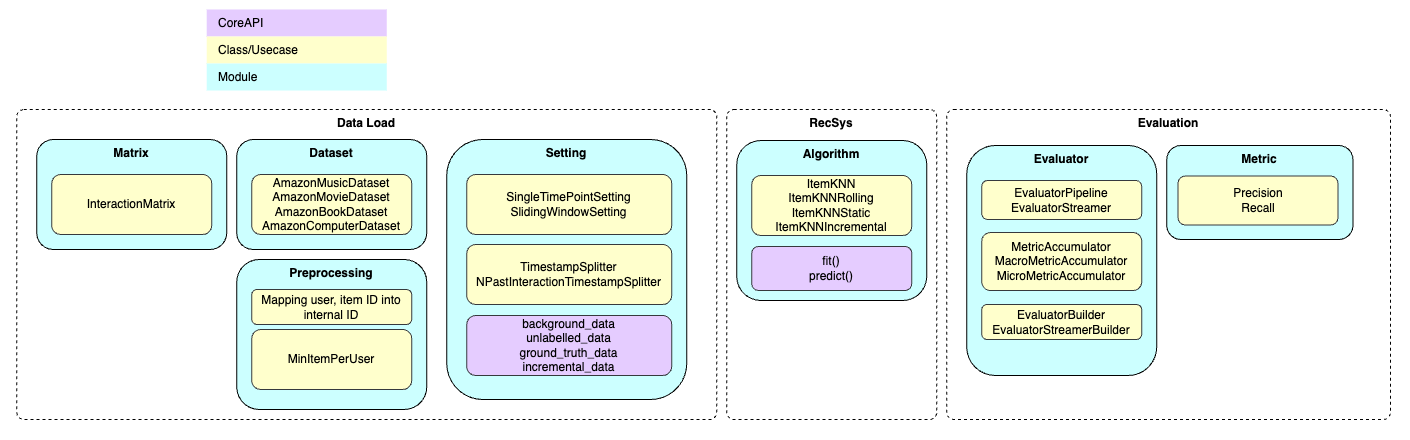

The diagram above was exported from draw.io. Its source (the exported page's mxGraphModel, read from the mxfile embedded in the PNG):
<mxGraphModel dx="2649" dy="1082" grid="1" gridSize="10" guides="1" tooltips="1" connect="1" arrows="1" fold="1" page="1" pageScale="1" pageWidth="827" pageHeight="1169" math="0" shadow="0">
  <root>
    <mxCell id="HAoHDIHxOGEn6US-qIFP-0" />
    <mxCell id="HAoHDIHxOGEn6US-qIFP-1" parent="HAoHDIHxOGEn6US-qIFP-0" />
    <mxCell id="HAoHDIHxOGEn6US-qIFP-2" value="RecSys" style="rounded=1;whiteSpace=wrap;html=1;absoluteArcSize=1;arcSize=14;strokeWidth=1;dashed=1;horizontal=1;verticalAlign=top;fontStyle=1" parent="HAoHDIHxOGEn6US-qIFP-1" vertex="1">
      <mxGeometry x="-43.75" y="130" width="210" height="310" as="geometry" />
    </mxCell>
    <mxCell id="HAoHDIHxOGEn6US-qIFP-3" value="Data Load" style="rounded=1;whiteSpace=wrap;html=1;absoluteArcSize=1;arcSize=14;strokeWidth=1;dashed=1;horizontal=1;verticalAlign=top;fontStyle=1" parent="HAoHDIHxOGEn6US-qIFP-1" vertex="1">
      <mxGeometry x="-753.75" y="130" width="700" height="310" as="geometry" />
    </mxCell>
    <mxCell id="HAoHDIHxOGEn6US-qIFP-4" value="Dataset" style="rounded=1;whiteSpace=wrap;html=1;verticalAlign=top;fontStyle=1;fillColor=#CCFFFF;strokeColor=#000000;" parent="HAoHDIHxOGEn6US-qIFP-1" vertex="1">
      <mxGeometry x="-533.75" y="160" width="190" height="110" as="geometry" />
    </mxCell>
    <mxCell id="HAoHDIHxOGEn6US-qIFP-5" value="&lt;div&gt;AmazonMusicDataset&lt;br&gt;&lt;/div&gt;&lt;div&gt;AmazonMovieDataset&lt;/div&gt;&lt;div&gt;AmazonBookDataset&lt;/div&gt;&lt;div&gt;AmazonComputerDataset&lt;/div&gt;" style="rounded=1;whiteSpace=wrap;html=1;fillColor=#FFFFCC;strokeColor=#36393d;" parent="HAoHDIHxOGEn6US-qIFP-1" vertex="1">
      <mxGeometry x="-518.75" y="195" width="160" height="60" as="geometry" />
    </mxCell>
    <mxCell id="HAoHDIHxOGEn6US-qIFP-6" value="Preprocessing" style="rounded=1;whiteSpace=wrap;html=1;verticalAlign=top;fontStyle=1;fillColor=#CCFFFF;strokeColor=#000000;" parent="HAoHDIHxOGEn6US-qIFP-1" vertex="1">
      <mxGeometry x="-533.75" y="280" width="190" height="150" as="geometry" />
    </mxCell>
    <mxCell id="HAoHDIHxOGEn6US-qIFP-7" value="Mapping user, item ID into internal ID" style="rounded=1;whiteSpace=wrap;html=1;fillColor=#FFFFCC;strokeColor=#36393d;" parent="HAoHDIHxOGEn6US-qIFP-1" vertex="1">
      <mxGeometry x="-518.75" y="310" width="160" height="35" as="geometry" />
    </mxCell>
    <mxCell id="HAoHDIHxOGEn6US-qIFP-8" value="MinItemPerUser" style="rounded=1;whiteSpace=wrap;html=1;fillColor=#FFFFCC;strokeColor=#36393d;" parent="HAoHDIHxOGEn6US-qIFP-1" vertex="1">
      <mxGeometry x="-518.75" y="350" width="160" height="60" as="geometry" />
    </mxCell>
    <mxCell id="HAoHDIHxOGEn6US-qIFP-9" value="Evaluation" style="rounded=1;whiteSpace=wrap;html=1;absoluteArcSize=1;arcSize=14;strokeWidth=1;dashed=1;horizontal=1;verticalAlign=top;fontStyle=1" parent="HAoHDIHxOGEn6US-qIFP-1" vertex="1">
      <mxGeometry x="176.25" y="130" width="443.75" height="310" as="geometry" />
    </mxCell>
    <mxCell id="HAoHDIHxOGEn6US-qIFP-10" value="Algorithm" style="rounded=1;whiteSpace=wrap;html=1;verticalAlign=top;fontStyle=1;fillColor=#CCFFFF;strokeColor=#000000;" parent="HAoHDIHxOGEn6US-qIFP-1" vertex="1">
      <mxGeometry x="-33.75" y="161" width="190" height="160" as="geometry" />
    </mxCell>
    <mxCell id="HAoHDIHxOGEn6US-qIFP-11" value="ItemKNN&lt;div&gt;ItemKNNRolling&lt;/div&gt;&lt;div&gt;ItemKNNStatic&lt;/div&gt;&lt;div&gt;ItemKNNIncremental&lt;/div&gt;" style="rounded=1;whiteSpace=wrap;html=1;fillColor=#FFFFCC;strokeColor=#36393d;" parent="HAoHDIHxOGEn6US-qIFP-1" vertex="1">
      <mxGeometry x="-18.75" y="196" width="160" height="60" as="geometry" />
    </mxCell>
    <mxCell id="HAoHDIHxOGEn6US-qIFP-12" value="Metric" style="rounded=1;whiteSpace=wrap;html=1;verticalAlign=top;fontStyle=1;fillColor=#CCFFFF;strokeColor=#000000;" parent="HAoHDIHxOGEn6US-qIFP-1" vertex="1">
      <mxGeometry x="396.25" y="166" width="186.25" height="94" as="geometry" />
    </mxCell>
    <mxCell id="HAoHDIHxOGEn6US-qIFP-13" value="Precision&lt;div&gt;Recall&lt;/div&gt;" style="rounded=1;whiteSpace=wrap;html=1;fillColor=#FFFFCC;strokeColor=#36393d;" parent="HAoHDIHxOGEn6US-qIFP-1" vertex="1">
      <mxGeometry x="407.5" y="196.5" width="160" height="49" as="geometry" />
    </mxCell>
    <mxCell id="HAoHDIHxOGEn6US-qIFP-14" value="Evaluator" style="rounded=1;whiteSpace=wrap;html=1;verticalAlign=top;fontStyle=1;fillColor=#CCFFFF;strokeColor=#000000;" parent="HAoHDIHxOGEn6US-qIFP-1" vertex="1">
      <mxGeometry x="196.25" y="166" width="190" height="230" as="geometry" />
    </mxCell>
    <mxCell id="HAoHDIHxOGEn6US-qIFP-15" value="EvaluatorPipeline&lt;div&gt;EvaluatorStreamer&lt;/div&gt;" style="rounded=1;whiteSpace=wrap;html=1;fillColor=#FFFFCC;strokeColor=#36393d;" parent="HAoHDIHxOGEn6US-qIFP-1" vertex="1">
      <mxGeometry x="211.25" y="201" width="160" height="39" as="geometry" />
    </mxCell>
    <mxCell id="HAoHDIHxOGEn6US-qIFP-16" value="Setting" style="rounded=1;whiteSpace=wrap;html=1;verticalAlign=top;fontStyle=1;fillColor=#CCFFFF;strokeColor=#000000;" parent="HAoHDIHxOGEn6US-qIFP-1" vertex="1">
      <mxGeometry x="-323.75" y="160" width="240" height="260" as="geometry" />
    </mxCell>
    <mxCell id="HAoHDIHxOGEn6US-qIFP-17" value="SingleTimePointSetting&lt;div&gt;SlidingWindowSetting&lt;/div&gt;" style="rounded=1;whiteSpace=wrap;html=1;fillColor=#FFFFCC;strokeColor=#36393d;" parent="HAoHDIHxOGEn6US-qIFP-1" vertex="1">
      <mxGeometry x="-303.75" y="195" width="205" height="60" as="geometry" />
    </mxCell>
    <mxCell id="HAoHDIHxOGEn6US-qIFP-18" value="&lt;div&gt;background_data&lt;/div&gt;&lt;div&gt;unlabelled_data&lt;/div&gt;&lt;div&gt;ground_truth_data&lt;/div&gt;&lt;div&gt;incremental_data&lt;/div&gt;" style="rounded=1;whiteSpace=wrap;html=1;fillColor=#E5CCFF;strokeColor=#36393d;" parent="HAoHDIHxOGEn6US-qIFP-1" vertex="1">
      <mxGeometry x="-303.75" y="336" width="205" height="60" as="geometry" />
    </mxCell>
    <mxCell id="HAoHDIHxOGEn6US-qIFP-19" value="&lt;div&gt;fit()&lt;/div&gt;predict()" style="rounded=1;whiteSpace=wrap;html=1;fillColor=#E5CCFF;strokeColor=#36393d;" parent="HAoHDIHxOGEn6US-qIFP-1" vertex="1">
      <mxGeometry x="-18.75" y="267" width="160" height="44" as="geometry" />
    </mxCell>
    <mxCell id="HAoHDIHxOGEn6US-qIFP-20" value="Legend" style="shape=table;startSize=0;container=1;collapsible=0;childLayout=tableLayout;fontSize=16;align=left;verticalAlign=top;fillColor=none;strokeColor=none;fontColor=#000000;fontStyle=1;spacingLeft=6;spacing=0;resizable=0;" parent="HAoHDIHxOGEn6US-qIFP-1" vertex="1">
      <mxGeometry x="-563.75" y="30" width="180" height="81" as="geometry" />
    </mxCell>
    <mxCell id="HAoHDIHxOGEn6US-qIFP-21" value="" style="shape=tableRow;horizontal=0;startSize=0;swimlaneHead=0;swimlaneBody=0;strokeColor=inherit;top=0;left=0;bottom=0;right=0;collapsible=0;dropTarget=0;fillColor=none;points=[[0,0.5],[1,0.5]];portConstraint=eastwest;fontSize=12;" parent="HAoHDIHxOGEn6US-qIFP-20" vertex="1">
      <mxGeometry width="180" height="27" as="geometry" />
    </mxCell>
    <mxCell id="HAoHDIHxOGEn6US-qIFP-22" value="CoreAPI" style="shape=partialRectangle;html=1;whiteSpace=wrap;connectable=0;strokeColor=inherit;overflow=hidden;fillColor=#E5CCFF;top=0;left=0;bottom=0;right=0;pointerEvents=1;fontSize=12;align=left;fontColor=#000000;gradientColor=none;spacingLeft=10;spacingRight=4;" parent="HAoHDIHxOGEn6US-qIFP-21" vertex="1">
      <mxGeometry width="180" height="27" as="geometry">
        <mxRectangle width="180" height="27" as="alternateBounds" />
      </mxGeometry>
    </mxCell>
    <mxCell id="HAoHDIHxOGEn6US-qIFP-23" value="" style="shape=tableRow;horizontal=0;startSize=0;swimlaneHead=0;swimlaneBody=0;strokeColor=inherit;top=0;left=0;bottom=0;right=0;collapsible=0;dropTarget=0;fillColor=none;points=[[0,0.5],[1,0.5]];portConstraint=eastwest;fontSize=12;" parent="HAoHDIHxOGEn6US-qIFP-20" vertex="1">
      <mxGeometry y="27" width="180" height="27" as="geometry" />
    </mxCell>
    <mxCell id="HAoHDIHxOGEn6US-qIFP-24" value="Class/Usecase" style="shape=partialRectangle;html=1;whiteSpace=wrap;connectable=0;strokeColor=inherit;overflow=hidden;fillColor=#FFFFCC;top=0;left=0;bottom=0;right=0;pointerEvents=1;fontSize=12;align=left;fontColor=#000000;gradientColor=none;spacingLeft=10;spacingRight=4;" parent="HAoHDIHxOGEn6US-qIFP-23" vertex="1">
      <mxGeometry width="180" height="27" as="geometry">
        <mxRectangle width="180" height="27" as="alternateBounds" />
      </mxGeometry>
    </mxCell>
    <mxCell id="HAoHDIHxOGEn6US-qIFP-25" value="" style="shape=tableRow;horizontal=0;startSize=0;swimlaneHead=0;swimlaneBody=0;strokeColor=inherit;top=0;left=0;bottom=0;right=0;collapsible=0;dropTarget=0;fillColor=none;points=[[0,0.5],[1,0.5]];portConstraint=eastwest;fontSize=12;" parent="HAoHDIHxOGEn6US-qIFP-20" vertex="1">
      <mxGeometry y="54" width="180" height="27" as="geometry" />
    </mxCell>
    <mxCell id="HAoHDIHxOGEn6US-qIFP-26" value="Module" style="shape=partialRectangle;html=1;whiteSpace=wrap;connectable=0;strokeColor=inherit;overflow=hidden;fillColor=#CCFFFF;top=0;left=0;bottom=0;right=0;pointerEvents=1;fontSize=12;align=left;fontColor=#000000;gradientColor=none;spacingLeft=10;spacingRight=4;" parent="HAoHDIHxOGEn6US-qIFP-25" vertex="1">
      <mxGeometry width="180" height="27" as="geometry">
        <mxRectangle width="180" height="27" as="alternateBounds" />
      </mxGeometry>
    </mxCell>
    <mxCell id="HAoHDIHxOGEn6US-qIFP-27" value="MetricAccumulator&lt;div&gt;MacroMetricAccumulator&lt;br&gt;&lt;/div&gt;&lt;div&gt;MicroMetricAccumulator&lt;br&gt;&lt;/div&gt;" style="rounded=1;whiteSpace=wrap;html=1;fillColor=#FFFFCC;strokeColor=#36393d;" parent="HAoHDIHxOGEn6US-qIFP-1" vertex="1">
      <mxGeometry x="211.25" y="253" width="160" height="58" as="geometry" />
    </mxCell>
    <mxCell id="HAoHDIHxOGEn6US-qIFP-28" value="EvaluatorBuilder&lt;div&gt;EvaluatorStreamerBuilder&lt;/div&gt;" style="rounded=1;whiteSpace=wrap;html=1;fillColor=#FFFFCC;strokeColor=#36393d;" parent="HAoHDIHxOGEn6US-qIFP-1" vertex="1">
      <mxGeometry x="211.25" y="325" width="160" height="35" as="geometry" />
    </mxCell>
    <mxCell id="HAoHDIHxOGEn6US-qIFP-29" value="TimestampSplitter&lt;div&gt;NPastInteractionTimestampSplitter&lt;br&gt;&lt;/div&gt;" style="rounded=1;whiteSpace=wrap;html=1;fillColor=#FFFFCC;strokeColor=#36393d;" parent="HAoHDIHxOGEn6US-qIFP-1" vertex="1">
      <mxGeometry x="-303.75" y="265" width="205" height="60" as="geometry" />
    </mxCell>
    <mxCell id="HAoHDIHxOGEn6US-qIFP-30" value="Matrix" style="rounded=1;whiteSpace=wrap;html=1;verticalAlign=top;fontStyle=1;fillColor=#CCFFFF;strokeColor=#000000;" parent="HAoHDIHxOGEn6US-qIFP-1" vertex="1">
      <mxGeometry x="-733.75" y="160" width="190" height="110" as="geometry" />
    </mxCell>
    <mxCell id="HAoHDIHxOGEn6US-qIFP-31" value="&lt;div&gt;InteractionMatrix&lt;/div&gt;" style="rounded=1;whiteSpace=wrap;html=1;fillColor=#FFFFCC;strokeColor=#36393d;" parent="HAoHDIHxOGEn6US-qIFP-1" vertex="1">
      <mxGeometry x="-718.75" y="195" width="160" height="60" as="geometry" />
    </mxCell>
    <mxCell id="HAoHDIHxOGEn6US-qIFP-33" value="" style="rounded=0;whiteSpace=wrap;html=1;fillColor=none;strokeColor=none;" parent="HAoHDIHxOGEn6US-qIFP-1" vertex="1">
      <mxGeometry x="-770" y="21" width="1410" height="440" as="geometry" />
    </mxCell>
  </root>
</mxGraphModel>